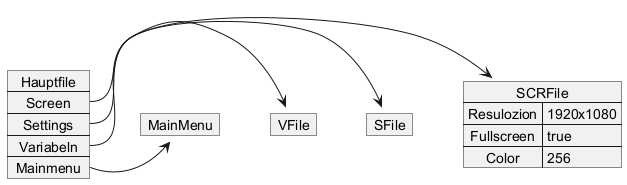

The diagram above was rendered by PlantUML. Its source (embedded in the PNG):
@startuml

map SCRFile {
    Resulozion => 1920x1080
    Fullscreen => true
    Color => 256
}

map SFile {

}

map VFile {
    
}

map MainMenu {
    
}
map Hauptfile {
    Screen *-> SCRFile
    Settings *-> SFile
    Variabeln *-> VFile
    Mainmenu *-> MainMenu
}

@enduml